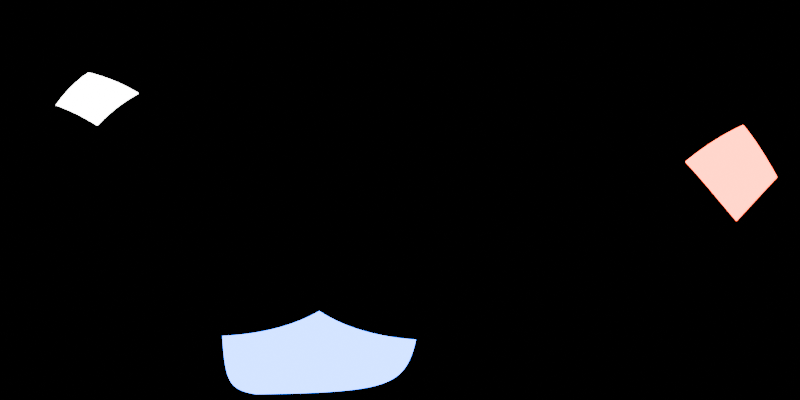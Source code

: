 # Source: Blender-studio-environment-map.blend  (saved by Blender 4.2.66; exported with 4.5.12 LTS)
import bpy
from mathutils import Matrix  # noqa: F401  (used for matrix-valued properties, if any)

bpy.ops.wm.read_factory_settings(use_empty=True)
scene = bpy.context.scene
scene.name = 'Scene'

# ---- collections
col_collection = bpy.data.collections.new('Collection'); scene.collection.children.link(col_collection)

# ---- world
world_world = bpy.data.worlds.new('World'); scene.world = world_world
world_world.use_nodes = True; world_world.node_tree.nodes.clear()
_N = world_world.node_tree.nodes; _L = world_world.node_tree.links
n0 = _N.new('ShaderNodeOutputWorld'); n0.name = 'World Output'; n0.location = (300, 300)
n1 = _N.new('ShaderNodeBackground'); n1.name = 'Background'; n1.location = (10, 300)
n1.inputs[0].default_value = (0.0, 0.0, 0.0, 1.0)
_L.new(n1.outputs[0], n0.inputs[0])
n0.is_active_output = True
world_world.color = (0.05088, 0.05088, 0.05088)
world_world.sun_shadow_jitter_overblur = 0.0

# ---- cameras
cam_camera_001 = bpy.data.cameras.new('Camera.001')
cam_camera_001.type = 'PANO'
cam_camera_001.panorama_type = 'EQUIRECTANGULAR'

# ---- lights
light_area = bpy.data.lights.new('Area', 'AREA')
light_area.energy = 1000.0
light_area.size = 1.0
light_area.size_y = 1.0
light_area_001 = bpy.data.lights.new('Area.001', 'AREA')
light_area_001.color = (0.009672, 0.1201, 1.0)
light_area_001.energy = 1000.0
light_area_001.size = 1.0
light_area_001.size_y = 1.0
light_area_002 = bpy.data.lights.new('Area.002', 'AREA')
light_area_002.color = (1.0, 0.03648, 0.0)
light_area_002.energy = 1000.0
light_area_002.size = 1.0
light_area_002.size_y = 1.0

# ---- objects
ob_camera = bpy.data.objects.new('Camera', cam_camera_001)
ob_area = bpy.data.objects.new('Area', light_area)
ob_area_001 = bpy.data.objects.new('Area.001', light_area_001)
ob_area_002 = bpy.data.objects.new('Area.002', light_area_002)

# ---- transforms, parenting, visibility, modifiers, constraints
ob_camera.location = (0.0, 0.0, 0.0)
ob_camera.rotation_euler = (1.571, 0.0, 0.0)
ob_area.location = (-5.676, -6.304, 9.014)
ob_area.rotation_euler = (1.12, -0.7284, -6.998)
ob_area.scale = (4.189, 4.189, 4.189)
ob_area.visible_camera = True
ob_area_001.location = (-1.926, 2.45, -8.077)
ob_area_001.rotation_euler = (2.867, -0.2718, -3.29)
ob_area_001.scale = (4.189, 4.189, 4.189)
ob_area_001.visible_camera = True
ob_area_002.location = (3.223, -6.3, 1.766)
ob_area_002.rotation_euler = (-1.512, 0.8359, -2.117)
ob_area_002.scale = (4.189, 4.189, 4.189)
ob_area_002.visible_camera = True

# ---- collection membership
col_collection.objects.link(ob_camera)
col_collection.objects.link(ob_area)
col_collection.objects.link(ob_area_001)
col_collection.objects.link(ob_area_002)

# ---- scene / render settings (as saved in the file)
scene.camera = ob_camera
scene.frame_start = 1; scene.frame_end = 250; scene.frame_set(191)
scene.render.engine = 'CYCLES'
scene.render.resolution_x = 2048
scene.render.resolution_y = 1024
scene.cycles.samples = 256
bpy.context.view_layer.update()
